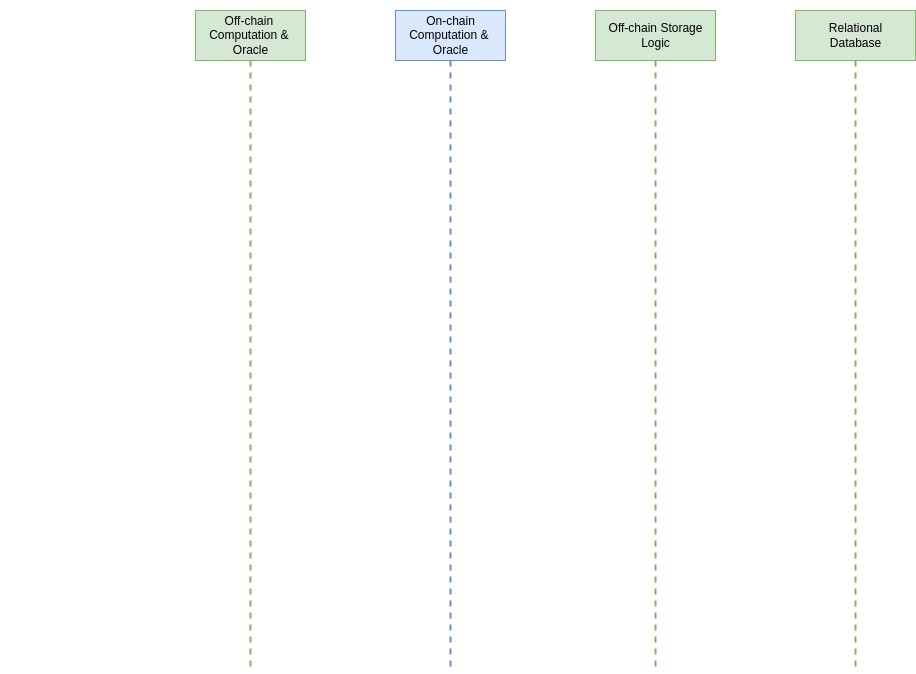

The diagram above was exported from draw.io. Its source (the exported page's mxGraphModel, read from the mxfile embedded in the PNG):
<mxGraphModel dx="2137" dy="1057" grid="1" gridSize="10" guides="1" tooltips="1" connect="1" arrows="1" fold="1" page="1" pageScale="1" pageWidth="1100" pageHeight="850" background="#753910" math="0" shadow="0">
  <root>
    <mxCell id="0" />
    <mxCell id="1" parent="0" />
    <mxCell id="j4qmAN0a_CoU_7Bx8Q4G-89" style="edgeStyle=orthogonalEdgeStyle;rounded=0;orthogonalLoop=1;jettySize=auto;html=1;fontSize=12;dashed=1;strokeWidth=2;endArrow=none;endFill=0;strokeColor=#FFFFFF;" edge="1" parent="1">
      <mxGeometry relative="1" as="geometry">
        <mxPoint x="-992" y="810" as="targetPoint" />
        <mxPoint x="-992" y="200" as="sourcePoint" />
        <Array as="points">
          <mxPoint x="-992" y="730" />
        </Array>
      </mxGeometry>
    </mxCell>
    <mxCell id="j4qmAN0a_CoU_7Bx8Q4G-90" value="&lt;font style=&quot;font-size: 12px;&quot;&gt;Uncertified User&lt;/font&gt;" style="shape=umlActor;verticalLabelPosition=bottom;verticalAlign=top;html=1;outlineConnect=0;fontSize=15;strokeColor=#FFFFFF;fontColor=#FFFFFF;" vertex="1" parent="1">
      <mxGeometry x="-1000" y="140" width="15" height="30" as="geometry" />
    </mxCell>
    <mxCell id="j4qmAN0a_CoU_7Bx8Q4G-91" style="edgeStyle=orthogonalEdgeStyle;rounded=0;orthogonalLoop=1;jettySize=auto;html=1;exitX=0.5;exitY=1;exitDx=0;exitDy=0;dashed=1;fontSize=12;strokeWidth=2;startArrow=none;endArrow=none;endFill=0;fillColor=#dae8fc;strokeColor=#6c8ebf;" edge="1" parent="1" source="j4qmAN0a_CoU_7Bx8Q4G-92">
      <mxGeometry relative="1" as="geometry">
        <mxPoint x="-585" y="810" as="targetPoint" />
        <mxPoint x="-585" y="782.5" as="sourcePoint" />
      </mxGeometry>
    </mxCell>
    <mxCell id="j4qmAN0a_CoU_7Bx8Q4G-92" value="&lt;font style=&quot;font-size: 12px;&quot;&gt;On-chain&lt;br&gt;Computation &amp;amp; &lt;br&gt;Oracle&lt;br&gt;&lt;/font&gt;" style="html=1;fontSize=8;fillColor=#dae8fc;strokeColor=#6c8ebf;" vertex="1" parent="1">
      <mxGeometry x="-640" y="150" width="110" height="50" as="geometry" />
    </mxCell>
    <mxCell id="j4qmAN0a_CoU_7Bx8Q4G-93" style="edgeStyle=orthogonalEdgeStyle;rounded=0;orthogonalLoop=1;jettySize=auto;html=1;exitX=0.5;exitY=1;exitDx=0;exitDy=0;dashed=1;fontSize=12;strokeWidth=2;startArrow=none;endArrow=none;endFill=0;fillColor=#d5e8d4;strokeColor=#82b366;" edge="1" parent="1" source="j4qmAN0a_CoU_7Bx8Q4G-94">
      <mxGeometry relative="1" as="geometry">
        <mxPoint x="-380" y="810" as="targetPoint" />
        <mxPoint x="-380" y="380" as="sourcePoint" />
      </mxGeometry>
    </mxCell>
    <mxCell id="j4qmAN0a_CoU_7Bx8Q4G-94" value="&lt;font style=&quot;font-size: 12px;&quot;&gt;Off-chain Storage&lt;br&gt;Logic&lt;br&gt;&lt;/font&gt;" style="html=1;fontSize=8;fillColor=#d5e8d4;strokeColor=#82b366;" vertex="1" parent="1">
      <mxGeometry x="-440" y="150" width="120" height="50" as="geometry" />
    </mxCell>
    <mxCell id="j4qmAN0a_CoU_7Bx8Q4G-95" style="edgeStyle=orthogonalEdgeStyle;rounded=0;orthogonalLoop=1;jettySize=auto;html=1;exitX=0.5;exitY=1;exitDx=0;exitDy=0;dashed=1;fontSize=12;strokeWidth=2;startArrow=none;endArrow=none;endFill=0;fillColor=#d5e8d4;strokeColor=#82b366;" edge="1" parent="1" source="j4qmAN0a_CoU_7Bx8Q4G-96">
      <mxGeometry relative="1" as="geometry">
        <mxPoint x="-180" y="810" as="targetPoint" />
        <mxPoint x="-180" y="370" as="sourcePoint" />
      </mxGeometry>
    </mxCell>
    <mxCell id="j4qmAN0a_CoU_7Bx8Q4G-96" value="&lt;font style=&quot;font-size: 12px;&quot;&gt;Relational&lt;br&gt;Database&lt;/font&gt;" style="html=1;fontSize=8;fillColor=#d5e8d4;strokeColor=#82b366;" vertex="1" parent="1">
      <mxGeometry x="-240" y="150" width="120" height="50" as="geometry" />
    </mxCell>
    <mxCell id="j4qmAN0a_CoU_7Bx8Q4G-97" style="edgeStyle=orthogonalEdgeStyle;rounded=0;orthogonalLoop=1;jettySize=auto;html=1;exitX=0.5;exitY=1;exitDx=0;exitDy=0;fontSize=12;dashed=1;strokeWidth=2;startArrow=none;endArrow=none;endFill=0;fillColor=#d5e8d4;strokeColor=#82b366;" edge="1" parent="1" source="j4qmAN0a_CoU_7Bx8Q4G-98">
      <mxGeometry relative="1" as="geometry">
        <mxPoint x="-785" y="810" as="targetPoint" />
        <mxPoint x="-785" y="660" as="sourcePoint" />
      </mxGeometry>
    </mxCell>
    <mxCell id="j4qmAN0a_CoU_7Bx8Q4G-98" value="&lt;font style=&quot;font-size: 12px;&quot;&gt;Off-chain &lt;br&gt;Computation &amp;amp; &lt;br&gt;Oracle&lt;/font&gt;" style="html=1;fontSize=8;fillColor=#d5e8d4;strokeColor=#82b366;" vertex="1" parent="1">
      <mxGeometry x="-840" y="150" width="110" height="50" as="geometry" />
    </mxCell>
  </root>
</mxGraphModel>